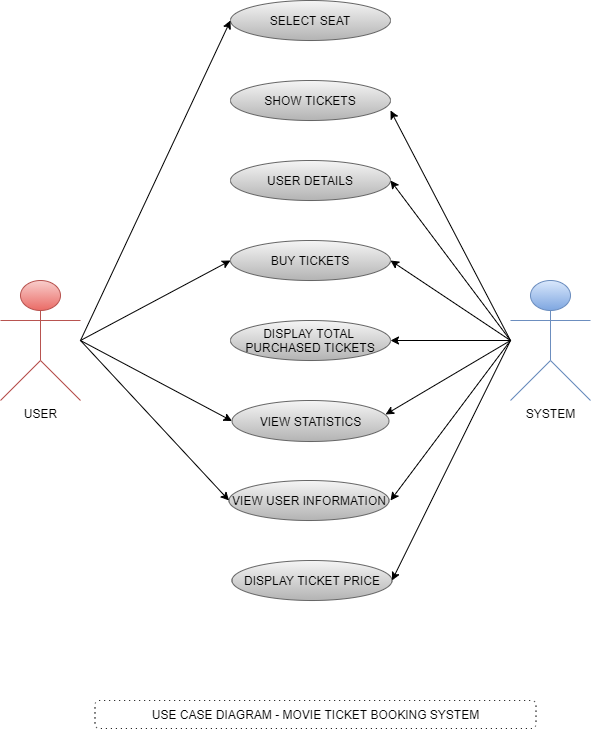

The diagram above was exported from draw.io. Its source (the exported page's mxGraphModel, read from the mxfile embedded in the PNG):
<mxGraphModel dx="868" dy="450" grid="0" gridSize="10" guides="1" tooltips="1" connect="1" arrows="1" fold="1" page="1" pageScale="1" pageWidth="1169" pageHeight="827" math="0" shadow="0">
  <root>
    <mxCell id="0" />
    <mxCell id="1" parent="0" />
    <mxCell id="dD3mSBr7tJ7N8yluZhO1-1" value="USER" style="shape=umlActor;verticalLabelPosition=bottom;verticalAlign=top;html=1;outlineConnect=0;gradientColor=#ea6b66;fillColor=#f8cecc;strokeColor=#b85450;" vertex="1" parent="1">
      <mxGeometry x="130" y="320" width="80" height="120" as="geometry" />
    </mxCell>
    <mxCell id="dD3mSBr7tJ7N8yluZhO1-2" value="SYSTEM" style="shape=umlActor;verticalLabelPosition=bottom;verticalAlign=top;html=1;outlineConnect=0;gradientColor=#7ea6e0;fillColor=#dae8fc;strokeColor=#6c8ebf;" vertex="1" parent="1">
      <mxGeometry x="640" y="320" width="80" height="120" as="geometry" />
    </mxCell>
    <mxCell id="dD3mSBr7tJ7N8yluZhO1-3" value="USER DETAILS" style="ellipse;whiteSpace=wrap;html=1;gradientColor=#b3b3b3;fillColor=#f5f5f5;strokeColor=#666666;" vertex="1" parent="1">
      <mxGeometry x="360" y="200" width="160" height="40" as="geometry" />
    </mxCell>
    <mxCell id="dD3mSBr7tJ7N8yluZhO1-5" value="DISPLAY TOTAL&amp;nbsp; PURCHASED TICKETS" style="ellipse;whiteSpace=wrap;html=1;gradientColor=#b3b3b3;fillColor=#f5f5f5;strokeColor=#666666;" vertex="1" parent="1">
      <mxGeometry x="360" y="360" width="160" height="40" as="geometry" />
    </mxCell>
    <mxCell id="dD3mSBr7tJ7N8yluZhO1-7" value="SHOW TICKETS" style="ellipse;whiteSpace=wrap;html=1;gradientColor=#b3b3b3;fillColor=#f5f5f5;strokeColor=#666666;" vertex="1" parent="1">
      <mxGeometry x="360" y="120" width="160" height="40" as="geometry" />
    </mxCell>
    <mxCell id="dD3mSBr7tJ7N8yluZhO1-9" value="BUY TICKETS" style="ellipse;whiteSpace=wrap;html=1;gradientColor=#b3b3b3;fillColor=#f5f5f5;strokeColor=#666666;" vertex="1" parent="1">
      <mxGeometry x="360" y="280" width="160" height="40" as="geometry" />
    </mxCell>
    <mxCell id="dD3mSBr7tJ7N8yluZhO1-12" value="SELECT SEAT" style="ellipse;whiteSpace=wrap;html=1;gradientColor=#b3b3b3;fillColor=#f5f5f5;strokeColor=#666666;" vertex="1" parent="1">
      <mxGeometry x="360" y="40" width="160" height="40" as="geometry" />
    </mxCell>
    <mxCell id="dD3mSBr7tJ7N8yluZhO1-13" value="" style="endArrow=classic;html=1;entryX=1;entryY=0.5;entryDx=0;entryDy=0;" edge="1" parent="1" target="dD3mSBr7tJ7N8yluZhO1-3">
      <mxGeometry width="50" height="50" relative="1" as="geometry">
        <mxPoint x="640" y="380" as="sourcePoint" />
        <mxPoint x="690" y="330" as="targetPoint" />
      </mxGeometry>
    </mxCell>
    <mxCell id="dD3mSBr7tJ7N8yluZhO1-14" value="" style="endArrow=classic;html=1;entryX=1;entryY=0.75;entryDx=0;entryDy=0;entryPerimeter=0;" edge="1" parent="1" target="dD3mSBr7tJ7N8yluZhO1-7">
      <mxGeometry width="50" height="50" relative="1" as="geometry">
        <mxPoint x="640" y="380" as="sourcePoint" />
        <mxPoint x="690" y="330" as="targetPoint" />
      </mxGeometry>
    </mxCell>
    <mxCell id="dD3mSBr7tJ7N8yluZhO1-15" value="" style="endArrow=classic;html=1;entryX=0;entryY=0.5;entryDx=0;entryDy=0;" edge="1" parent="1" target="dD3mSBr7tJ7N8yluZhO1-9">
      <mxGeometry width="50" height="50" relative="1" as="geometry">
        <mxPoint x="210" y="380" as="sourcePoint" />
        <mxPoint x="260" y="330" as="targetPoint" />
      </mxGeometry>
    </mxCell>
    <mxCell id="dD3mSBr7tJ7N8yluZhO1-16" value="" style="endArrow=classic;html=1;entryX=0;entryY=0.5;entryDx=0;entryDy=0;" edge="1" parent="1" target="dD3mSBr7tJ7N8yluZhO1-12">
      <mxGeometry width="50" height="50" relative="1" as="geometry">
        <mxPoint x="210" y="380" as="sourcePoint" />
        <mxPoint x="260" y="330" as="targetPoint" />
      </mxGeometry>
    </mxCell>
    <mxCell id="dD3mSBr7tJ7N8yluZhO1-18" value="" style="endArrow=classic;html=1;entryX=1;entryY=0.5;entryDx=0;entryDy=0;" edge="1" parent="1" target="dD3mSBr7tJ7N8yluZhO1-5">
      <mxGeometry width="50" height="50" relative="1" as="geometry">
        <mxPoint x="640" y="380" as="sourcePoint" />
        <mxPoint x="530" y="380" as="targetPoint" />
      </mxGeometry>
    </mxCell>
    <mxCell id="dD3mSBr7tJ7N8yluZhO1-22" value="DISPLAY TICKET PRICE" style="ellipse;whiteSpace=wrap;html=1;gradientColor=#b3b3b3;fillColor=#f5f5f5;strokeColor=#666666;" vertex="1" parent="1">
      <mxGeometry x="361.5" y="600" width="160" height="40" as="geometry" />
    </mxCell>
    <mxCell id="dD3mSBr7tJ7N8yluZhO1-23" value="" style="endArrow=classic;html=1;entryX=1;entryY=0.5;entryDx=0;entryDy=0;" edge="1" parent="1" target="dD3mSBr7tJ7N8yluZhO1-22">
      <mxGeometry width="50" height="50" relative="1" as="geometry">
        <mxPoint x="640" y="380" as="sourcePoint" />
        <mxPoint x="470" y="510" as="targetPoint" />
      </mxGeometry>
    </mxCell>
    <mxCell id="dD3mSBr7tJ7N8yluZhO1-24" value="USE CASE DIAGRAM - MOVIE TICKET BOOKING SYSTEM" style="shape=ext;rounded=1;html=1;whiteSpace=wrap;dashed=1;dashPattern=1 4;" vertex="1" parent="1">
      <mxGeometry x="224.5" y="740" width="441" height="28" as="geometry" />
    </mxCell>
    <mxCell id="dD3mSBr7tJ7N8yluZhO1-25" value="VIEW STATISTICS" style="ellipse;whiteSpace=wrap;html=1;gradientColor=#b3b3b3;fillColor=#f5f5f5;strokeColor=#666666;" vertex="1" parent="1">
      <mxGeometry x="361.5" y="440" width="157" height="41" as="geometry" />
    </mxCell>
    <mxCell id="dD3mSBr7tJ7N8yluZhO1-26" value="VIEW USER INFORMATION" style="ellipse;whiteSpace=wrap;html=1;gradientColor=#b3b3b3;fillColor=#f5f5f5;strokeColor=#666666;" vertex="1" parent="1">
      <mxGeometry x="358.5" y="520" width="160" height="40" as="geometry" />
    </mxCell>
    <mxCell id="dD3mSBr7tJ7N8yluZhO1-27" value="" style="endArrow=classic;html=1;entryX=0;entryY=0.5;entryDx=0;entryDy=0;" edge="1" parent="1" target="dD3mSBr7tJ7N8yluZhO1-25">
      <mxGeometry width="50" height="50" relative="1" as="geometry">
        <mxPoint x="210" y="380" as="sourcePoint" />
        <mxPoint x="470" y="520" as="targetPoint" />
      </mxGeometry>
    </mxCell>
    <mxCell id="dD3mSBr7tJ7N8yluZhO1-28" value="" style="endArrow=classic;html=1;entryX=0;entryY=0.5;entryDx=0;entryDy=0;" edge="1" parent="1" target="dD3mSBr7tJ7N8yluZhO1-26">
      <mxGeometry width="50" height="50" relative="1" as="geometry">
        <mxPoint x="210" y="380" as="sourcePoint" />
        <mxPoint x="470" y="640" as="targetPoint" />
      </mxGeometry>
    </mxCell>
    <mxCell id="dD3mSBr7tJ7N8yluZhO1-29" value="" style="endArrow=classic;html=1;entryX=1;entryY=0.5;entryDx=0;entryDy=0;" edge="1" parent="1" target="dD3mSBr7tJ7N8yluZhO1-9">
      <mxGeometry width="50" height="50" relative="1" as="geometry">
        <mxPoint x="640" y="380" as="sourcePoint" />
        <mxPoint x="470" y="570" as="targetPoint" />
      </mxGeometry>
    </mxCell>
    <mxCell id="dD3mSBr7tJ7N8yluZhO1-30" value="" style="endArrow=classic;html=1;entryX=0.978;entryY=0.341;entryDx=0;entryDy=0;entryPerimeter=0;" edge="1" parent="1" target="dD3mSBr7tJ7N8yluZhO1-25">
      <mxGeometry width="50" height="50" relative="1" as="geometry">
        <mxPoint x="640" y="380" as="sourcePoint" />
        <mxPoint x="470" y="410" as="targetPoint" />
      </mxGeometry>
    </mxCell>
    <mxCell id="dD3mSBr7tJ7N8yluZhO1-31" value="" style="endArrow=classic;html=1;" edge="1" parent="1">
      <mxGeometry width="50" height="50" relative="1" as="geometry">
        <mxPoint x="640" y="380" as="sourcePoint" />
        <mxPoint x="520" y="540" as="targetPoint" />
      </mxGeometry>
    </mxCell>
  </root>
</mxGraphModel>